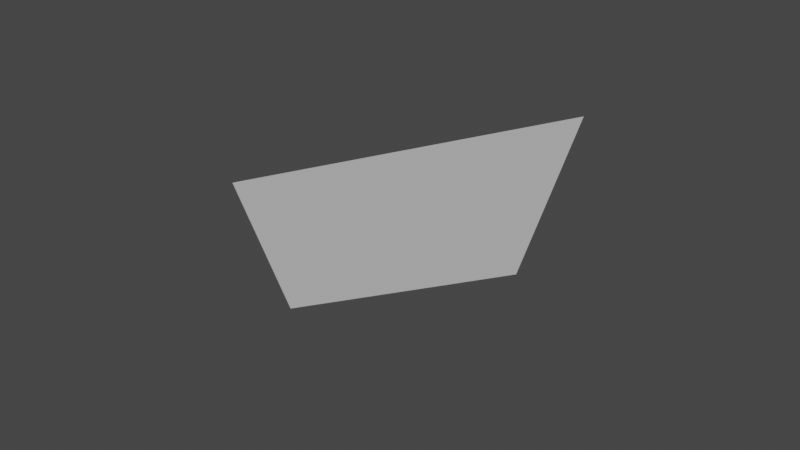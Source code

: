 # Source: 3DGeometryVisualization.blend  (saved by Blender 2.81.16; exported with 4.5.12 LTS)
import bpy
from mathutils import Matrix  # noqa: F401  (used for matrix-valued properties, if any)

bpy.ops.wm.read_factory_settings(use_empty=True)
scene = bpy.context.scene
scene.name = 'Scene'

# ---- collections
col_collection = bpy.data.collections.new('Collection'); scene.collection.children.link(col_collection)

# ---- world
world_world = bpy.data.worlds.new('World'); scene.world = world_world
world_world.use_nodes = True; world_world.node_tree.nodes.clear()
_N = world_world.node_tree.nodes; _L = world_world.node_tree.links
n0 = _N.new('ShaderNodeOutputWorld'); n0.name = 'World Output'; n0.location = (300, 300)
n1 = _N.new('ShaderNodeBackground'); n1.name = 'Background'; n1.location = (10, 300)
n1.inputs[0].default_value = (0.05088, 0.05088, 0.05088, 1.0)
_L.new(n1.outputs[0], n0.inputs[0])
n0.is_active_output = True
world_world.color = (0.05088, 0.05088, 0.05088)
world_world.use_sun_shadow = False
world_world.sun_shadow_jitter_overblur = 0.0

# ---- cameras
cam_camera = bpy.data.cameras.new('Camera')

# ---- meshes
me_cube = bpy.data.meshes.new('Cube')
me_cube.from_pydata([(-1.0, -1.0, -1.0), (-1.0, -1.0, 1.0), (-1.0, 1.0, -1.0), (-1.0, 1.0, 1.0), (1.0, -1.0, -1.0), (1.0, -1.0, 1.0), (1.0, 1.0, -1.0), (1.0, 1.0, 1.0)], [], [(0, 1, 3, 2), (2, 3, 7, 6), (6, 7, 5, 4), (4, 5, 1, 0), (2, 6, 4, 0), (7, 3, 1, 5)])
_uv = me_cube.uv_layers.new(name='UVMap')
_uv.uv.foreach_set('vector', [0.375, 0.0, 0.625, 0.0, 0.625, 0.25, 0.375, 0.25, 0.375, 0.25, 0.625, 0.25, 0.625, 0.5, 0.375, 0.5, 0.375, 0.5, 0.625, 0.5, 0.625, 0.75, 0.375, 0.75, 0.375, 0.75, 0.625, 0.75, 0.625, 1.0, 0.375, 1.0, 0.125, 0.5, 0.375, 0.5, 0.375, 0.75, 0.125, 0.75, 0.625, 0.5, 0.875, 0.5, 0.875, 0.75, 0.625, 0.75])
me_cube.use_remesh_fix_poles = True
me_cube.use_remesh_preserve_attributes = False
me_cube.use_mirror_vertex_groups = False
me_cube.update()
me_plane = bpy.data.meshes.new('Plane')
me_plane.from_pydata([(-0.5972, 0.0, -4.315e-08), (0.5972, 0.0, -4.315e-08), (-1.0, 0.849, 6.599e-09), (1.0, 0.849, 6.599e-09)], [], [(0, 1, 3, 2)])
_uv = me_plane.uv_layers.new(name='UVMap')
_uv.uv.foreach_set('vector', [0.0, 0.0, 1.0, 0.0, 1.0, 1.0, 0.0, 1.0])
me_plane.use_remesh_fix_poles = True
me_plane.use_remesh_preserve_attributes = False
me_plane.use_mirror_vertex_groups = False
me_plane.update()

# ---- objects
ob_robotcoord = bpy.data.objects.new('RobotCoord', None)
ob_body = bpy.data.objects.new('Body', me_cube)
ob_cameracoord = bpy.data.objects.new('CameraCoord', None)
ob_camera = bpy.data.objects.new('Camera', cam_camera)
ob_targetcoord = bpy.data.objects.new('TargetCoord', None)
ob_plane = bpy.data.objects.new('Plane', me_plane)

# ---- transforms, parenting, visibility, modifiers, constraints
ob_robotcoord.location = (0.0, 0.0, 0.0)
ob_robotcoord.empty_display_type = 'ARROWS'
ob_robotcoord.lineart.crease_threshold = 0.0
ob_body.parent = ob_robotcoord
ob_body.location = (0.0, 0.0, -0.25)
ob_body.scale = (0.5999, 1.0, 0.25)
ob_body.color = (0.2363, 0.2363, 0.2363, 1.0)
ob_body.hide_select = True
ob_body.lineart.crease_threshold = 0.0
ob_cameracoord.location = (0.0, 0.0, 1.5)
ob_cameracoord.rotation_euler = (0.5236, -0.0, 0.0)
ob_cameracoord.empty_display_type = 'ARROWS'
ob_cameracoord.lineart.crease_threshold = 0.0
ob_camera.parent = ob_cameracoord
ob_camera.matrix_parent_inverse = Matrix(((1.0, -0.0, 0.0, -0.0), (-0.0, 1.0, -0.0, 0.0), (0.0, -0.0, 1.0, -1.5), (-0.0, 0.0, -0.0, 1.0)))
ob_camera.location = (0.0, 0.0, 1.5)
ob_camera.rotation_euler = (1.571, -0.0, 0.0)
ob_camera.hide_select = True
ob_camera.lineart.crease_threshold = 0.0
ob_targetcoord.location = (0.0, 5.0, 4.0)
ob_targetcoord.rotation_euler = (0.0, -0.0, -0.3265)
ob_targetcoord.empty_display_type = 'ARROWS'
ob_targetcoord.lineart.crease_threshold = 0.0
ob_plane.parent = ob_targetcoord
ob_plane.matrix_parent_inverse = Matrix(((1.0, -0.0, 0.0, -0.0), (-0.0, 1.0, -0.0, -5.0), (0.0, -0.0, 1.0, -4.0), (-0.0, 0.0, -0.0, 1.0)))
ob_plane.location = (0.0, 5.0, 4.0)
ob_plane.rotation_euler = (1.571, -0.0, 0.0)
ob_plane.hide_select = True
ob_plane.lineart.crease_threshold = 0.0

# ---- collection membership
col_collection.objects.link(ob_robotcoord)
col_collection.objects.link(ob_body)
col_collection.objects.link(ob_cameracoord)
col_collection.objects.link(ob_camera)
col_collection.objects.link(ob_targetcoord)
col_collection.objects.link(ob_plane)

# ---- scene / render settings (as saved in the file)
scene.camera = ob_camera
scene.frame_start = 1; scene.frame_end = 250; scene.frame_set(1)
scene.render.engine = 'BLENDER_EEVEE_NEXT'
scene.cycles.use_denoising = False
scene.cycles.samples = 128
scene.cycles.sampling_pattern = 'TABULATED_SOBOL'
scene.cycles.use_adaptive_sampling = False
scene.cycles.use_light_tree = False
scene.view_settings.view_transform = 'Filmic'
bpy.context.view_layer.update()

# ---- added for rendering (the .blend has no usable light): sun
light_auto_sun = bpy.data.lights.new('AutoSun', 'SUN')
light_auto_sun.energy = 3.0
light_auto_sun.angle = 0.0523599
ob_auto_sun = bpy.data.objects.new('AutoSun', light_auto_sun)
scene.collection.objects.link(ob_auto_sun)
ob_auto_sun.rotation_euler = (0.872665, 0.174533, 0.523599)
bpy.context.view_layer.update()
